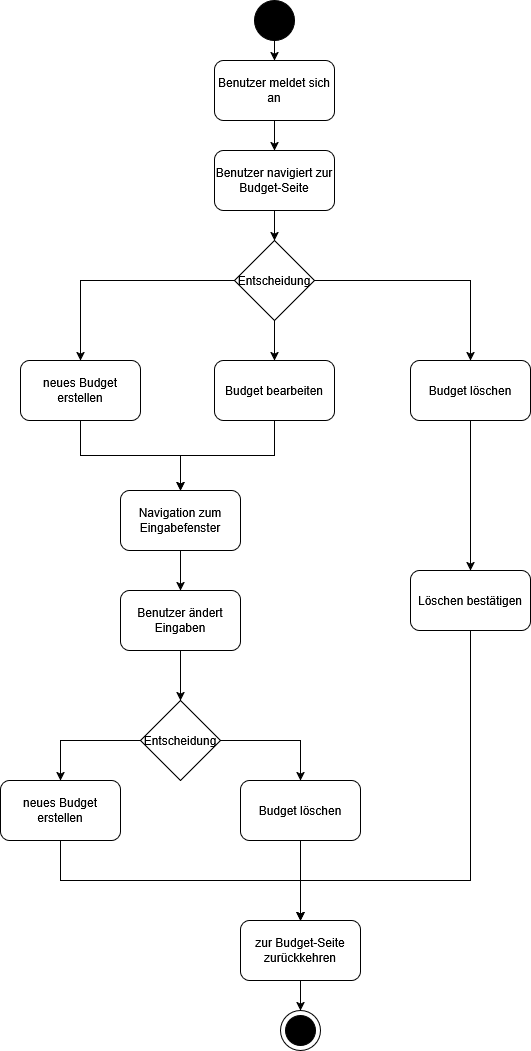

The diagram above was exported from draw.io. Its source (the exported page's mxGraphModel, read from the mxfile embedded in the PNG):
<mxGraphModel dx="1571" dy="1072" grid="1" gridSize="10" guides="1" tooltips="1" connect="1" arrows="1" fold="1" page="1" pageScale="1" pageWidth="827" pageHeight="1169" math="0" shadow="0">
  <root>
    <mxCell id="0" />
    <mxCell id="1" parent="0" />
    <mxCell id="TGFpQz9KQDQ9FufmAaug-3" style="edgeStyle=orthogonalEdgeStyle;rounded=0;orthogonalLoop=1;jettySize=auto;html=1;exitX=0.5;exitY=1;exitDx=0;exitDy=0;" edge="1" parent="1" source="TGFpQz9KQDQ9FufmAaug-1" target="TGFpQz9KQDQ9FufmAaug-2">
      <mxGeometry relative="1" as="geometry" />
    </mxCell>
    <mxCell id="TGFpQz9KQDQ9FufmAaug-1" value="" style="ellipse;whiteSpace=wrap;html=1;aspect=fixed;fillColor=#000000;" vertex="1" parent="1">
      <mxGeometry x="394" y="50" width="40" height="40" as="geometry" />
    </mxCell>
    <mxCell id="TGFpQz9KQDQ9FufmAaug-6" style="edgeStyle=orthogonalEdgeStyle;rounded=0;orthogonalLoop=1;jettySize=auto;html=1;exitX=0.5;exitY=1;exitDx=0;exitDy=0;entryX=0.5;entryY=0;entryDx=0;entryDy=0;" edge="1" parent="1" source="TGFpQz9KQDQ9FufmAaug-2" target="TGFpQz9KQDQ9FufmAaug-5">
      <mxGeometry relative="1" as="geometry" />
    </mxCell>
    <mxCell id="TGFpQz9KQDQ9FufmAaug-2" value="Benutzer meldet sich an" style="rounded=1;whiteSpace=wrap;html=1;" vertex="1" parent="1">
      <mxGeometry x="354" y="110" width="120" height="60" as="geometry" />
    </mxCell>
    <mxCell id="TGFpQz9KQDQ9FufmAaug-8" style="edgeStyle=orthogonalEdgeStyle;rounded=0;orthogonalLoop=1;jettySize=auto;html=1;exitX=0.5;exitY=1;exitDx=0;exitDy=0;entryX=0.5;entryY=0;entryDx=0;entryDy=0;" edge="1" parent="1" source="TGFpQz9KQDQ9FufmAaug-5" target="TGFpQz9KQDQ9FufmAaug-7">
      <mxGeometry relative="1" as="geometry" />
    </mxCell>
    <mxCell id="TGFpQz9KQDQ9FufmAaug-5" value="Benutzer navigiert zur Budget-Seite" style="rounded=1;whiteSpace=wrap;html=1;" vertex="1" parent="1">
      <mxGeometry x="354" y="200" width="120" height="60" as="geometry" />
    </mxCell>
    <mxCell id="TGFpQz9KQDQ9FufmAaug-12" style="edgeStyle=orthogonalEdgeStyle;rounded=0;orthogonalLoop=1;jettySize=auto;html=1;exitX=0;exitY=0.5;exitDx=0;exitDy=0;entryX=0.5;entryY=0;entryDx=0;entryDy=0;" edge="1" parent="1" source="TGFpQz9KQDQ9FufmAaug-7" target="TGFpQz9KQDQ9FufmAaug-11">
      <mxGeometry relative="1" as="geometry" />
    </mxCell>
    <mxCell id="TGFpQz9KQDQ9FufmAaug-13" style="edgeStyle=orthogonalEdgeStyle;rounded=0;orthogonalLoop=1;jettySize=auto;html=1;exitX=1;exitY=0.5;exitDx=0;exitDy=0;entryX=0.5;entryY=0;entryDx=0;entryDy=0;" edge="1" parent="1" source="TGFpQz9KQDQ9FufmAaug-7" target="TGFpQz9KQDQ9FufmAaug-10">
      <mxGeometry relative="1" as="geometry" />
    </mxCell>
    <mxCell id="TGFpQz9KQDQ9FufmAaug-14" style="edgeStyle=orthogonalEdgeStyle;rounded=0;orthogonalLoop=1;jettySize=auto;html=1;exitX=0.5;exitY=1;exitDx=0;exitDy=0;entryX=0.5;entryY=0;entryDx=0;entryDy=0;" edge="1" parent="1" source="TGFpQz9KQDQ9FufmAaug-7" target="TGFpQz9KQDQ9FufmAaug-9">
      <mxGeometry relative="1" as="geometry" />
    </mxCell>
    <mxCell id="TGFpQz9KQDQ9FufmAaug-7" value="Entscheidung" style="rhombus;whiteSpace=wrap;html=1;" vertex="1" parent="1">
      <mxGeometry x="374" y="290" width="80" height="80" as="geometry" />
    </mxCell>
    <mxCell id="TGFpQz9KQDQ9FufmAaug-22" style="edgeStyle=orthogonalEdgeStyle;rounded=0;orthogonalLoop=1;jettySize=auto;html=1;exitX=0.5;exitY=1;exitDx=0;exitDy=0;entryX=0.5;entryY=0;entryDx=0;entryDy=0;" edge="1" parent="1" source="TGFpQz9KQDQ9FufmAaug-9" target="TGFpQz9KQDQ9FufmAaug-20">
      <mxGeometry relative="1" as="geometry" />
    </mxCell>
    <mxCell id="TGFpQz9KQDQ9FufmAaug-9" value="Budget bearbeiten" style="rounded=1;whiteSpace=wrap;html=1;" vertex="1" parent="1">
      <mxGeometry x="354" y="410" width="120" height="60" as="geometry" />
    </mxCell>
    <mxCell id="TGFpQz9KQDQ9FufmAaug-18" style="edgeStyle=orthogonalEdgeStyle;rounded=0;orthogonalLoop=1;jettySize=auto;html=1;exitX=0.5;exitY=1;exitDx=0;exitDy=0;entryX=0.5;entryY=0;entryDx=0;entryDy=0;" edge="1" parent="1" source="TGFpQz9KQDQ9FufmAaug-10" target="TGFpQz9KQDQ9FufmAaug-15">
      <mxGeometry relative="1" as="geometry" />
    </mxCell>
    <mxCell id="TGFpQz9KQDQ9FufmAaug-10" value="Budget löschen" style="rounded=1;whiteSpace=wrap;html=1;" vertex="1" parent="1">
      <mxGeometry x="550" y="410" width="120" height="60" as="geometry" />
    </mxCell>
    <mxCell id="TGFpQz9KQDQ9FufmAaug-29" style="edgeStyle=orthogonalEdgeStyle;rounded=0;orthogonalLoop=1;jettySize=auto;html=1;exitX=0.5;exitY=1;exitDx=0;exitDy=0;entryX=0.5;entryY=0;entryDx=0;entryDy=0;" edge="1" parent="1" source="TGFpQz9KQDQ9FufmAaug-11" target="TGFpQz9KQDQ9FufmAaug-20">
      <mxGeometry relative="1" as="geometry" />
    </mxCell>
    <mxCell id="TGFpQz9KQDQ9FufmAaug-11" value="neues Budget erstellen" style="rounded=1;whiteSpace=wrap;html=1;" vertex="1" parent="1">
      <mxGeometry x="160" y="410" width="120" height="60" as="geometry" />
    </mxCell>
    <mxCell id="TGFpQz9KQDQ9FufmAaug-37" style="edgeStyle=orthogonalEdgeStyle;rounded=0;orthogonalLoop=1;jettySize=auto;html=1;exitX=0.5;exitY=1;exitDx=0;exitDy=0;entryX=0.5;entryY=0;entryDx=0;entryDy=0;" edge="1" parent="1" source="TGFpQz9KQDQ9FufmAaug-15" target="TGFpQz9KQDQ9FufmAaug-16">
      <mxGeometry relative="1" as="geometry">
        <Array as="points">
          <mxPoint x="610" y="930" />
          <mxPoint x="440" y="930" />
        </Array>
      </mxGeometry>
    </mxCell>
    <mxCell id="TGFpQz9KQDQ9FufmAaug-15" value="Löschen bestätigen" style="rounded=1;whiteSpace=wrap;html=1;" vertex="1" parent="1">
      <mxGeometry x="550" y="620" width="120" height="60" as="geometry" />
    </mxCell>
    <mxCell id="TGFpQz9KQDQ9FufmAaug-39" style="edgeStyle=orthogonalEdgeStyle;rounded=0;orthogonalLoop=1;jettySize=auto;html=1;exitX=0.5;exitY=1;exitDx=0;exitDy=0;entryX=0.5;entryY=0;entryDx=0;entryDy=0;" edge="1" parent="1" source="TGFpQz9KQDQ9FufmAaug-16" target="TGFpQz9KQDQ9FufmAaug-38">
      <mxGeometry relative="1" as="geometry" />
    </mxCell>
    <mxCell id="TGFpQz9KQDQ9FufmAaug-16" value="zur Budget-Seite zurückkehren" style="rounded=1;whiteSpace=wrap;html=1;" vertex="1" parent="1">
      <mxGeometry x="380" y="970" width="120" height="60" as="geometry" />
    </mxCell>
    <mxCell id="TGFpQz9KQDQ9FufmAaug-23" style="edgeStyle=orthogonalEdgeStyle;rounded=0;orthogonalLoop=1;jettySize=auto;html=1;exitX=0.5;exitY=1;exitDx=0;exitDy=0;entryX=0.5;entryY=0;entryDx=0;entryDy=0;" edge="1" parent="1" source="TGFpQz9KQDQ9FufmAaug-20" target="TGFpQz9KQDQ9FufmAaug-21">
      <mxGeometry relative="1" as="geometry" />
    </mxCell>
    <mxCell id="TGFpQz9KQDQ9FufmAaug-20" value="Navigation zum Eingabefenster" style="rounded=1;whiteSpace=wrap;html=1;" vertex="1" parent="1">
      <mxGeometry x="260" y="540" width="120" height="60" as="geometry" />
    </mxCell>
    <mxCell id="TGFpQz9KQDQ9FufmAaug-26" style="edgeStyle=orthogonalEdgeStyle;rounded=0;orthogonalLoop=1;jettySize=auto;html=1;exitX=0.5;exitY=1;exitDx=0;exitDy=0;entryX=0.5;entryY=0;entryDx=0;entryDy=0;" edge="1" parent="1" source="TGFpQz9KQDQ9FufmAaug-21" target="TGFpQz9KQDQ9FufmAaug-25">
      <mxGeometry relative="1" as="geometry" />
    </mxCell>
    <mxCell id="TGFpQz9KQDQ9FufmAaug-21" value="Benutzer ändert Eingaben" style="rounded=1;whiteSpace=wrap;html=1;" vertex="1" parent="1">
      <mxGeometry x="260" y="640" width="120" height="60" as="geometry" />
    </mxCell>
    <mxCell id="TGFpQz9KQDQ9FufmAaug-30" style="edgeStyle=orthogonalEdgeStyle;rounded=0;orthogonalLoop=1;jettySize=auto;html=1;exitX=0;exitY=0.5;exitDx=0;exitDy=0;entryX=0.5;entryY=0;entryDx=0;entryDy=0;" edge="1" parent="1" source="TGFpQz9KQDQ9FufmAaug-25" target="TGFpQz9KQDQ9FufmAaug-28">
      <mxGeometry relative="1" as="geometry" />
    </mxCell>
    <mxCell id="TGFpQz9KQDQ9FufmAaug-31" style="edgeStyle=orthogonalEdgeStyle;rounded=0;orthogonalLoop=1;jettySize=auto;html=1;exitX=1;exitY=0.5;exitDx=0;exitDy=0;entryX=0.5;entryY=0;entryDx=0;entryDy=0;" edge="1" parent="1" source="TGFpQz9KQDQ9FufmAaug-25" target="TGFpQz9KQDQ9FufmAaug-27">
      <mxGeometry relative="1" as="geometry" />
    </mxCell>
    <mxCell id="TGFpQz9KQDQ9FufmAaug-25" value="Entscheidung" style="rhombus;whiteSpace=wrap;html=1;" vertex="1" parent="1">
      <mxGeometry x="280" y="750" width="80" height="80" as="geometry" />
    </mxCell>
    <mxCell id="TGFpQz9KQDQ9FufmAaug-32" style="edgeStyle=orthogonalEdgeStyle;rounded=0;orthogonalLoop=1;jettySize=auto;html=1;exitX=0.5;exitY=1;exitDx=0;exitDy=0;entryX=0.5;entryY=0;entryDx=0;entryDy=0;" edge="1" parent="1" source="TGFpQz9KQDQ9FufmAaug-27" target="TGFpQz9KQDQ9FufmAaug-16">
      <mxGeometry relative="1" as="geometry" />
    </mxCell>
    <mxCell id="TGFpQz9KQDQ9FufmAaug-27" value="Budget löschen" style="rounded=1;whiteSpace=wrap;html=1;" vertex="1" parent="1">
      <mxGeometry x="380" y="830" width="120" height="60" as="geometry" />
    </mxCell>
    <mxCell id="TGFpQz9KQDQ9FufmAaug-34" style="edgeStyle=orthogonalEdgeStyle;rounded=0;orthogonalLoop=1;jettySize=auto;html=1;exitX=0.5;exitY=1;exitDx=0;exitDy=0;entryX=0.5;entryY=0;entryDx=0;entryDy=0;" edge="1" parent="1" source="TGFpQz9KQDQ9FufmAaug-28" target="TGFpQz9KQDQ9FufmAaug-16">
      <mxGeometry relative="1" as="geometry" />
    </mxCell>
    <mxCell id="TGFpQz9KQDQ9FufmAaug-28" value="neues Budget erstellen" style="rounded=1;whiteSpace=wrap;html=1;" vertex="1" parent="1">
      <mxGeometry x="140" y="830" width="120" height="60" as="geometry" />
    </mxCell>
    <mxCell id="TGFpQz9KQDQ9FufmAaug-38" value="" style="ellipse;whiteSpace=wrap;html=1;aspect=fixed;fillColor=#FFFFFF;" vertex="1" parent="1">
      <mxGeometry x="420" y="1060" width="40" height="40" as="geometry" />
    </mxCell>
    <mxCell id="TGFpQz9KQDQ9FufmAaug-40" value="" style="ellipse;whiteSpace=wrap;html=1;aspect=fixed;fillColor=#000000;" vertex="1" parent="1">
      <mxGeometry x="425" y="1065" width="30" height="30" as="geometry" />
    </mxCell>
  </root>
</mxGraphModel>